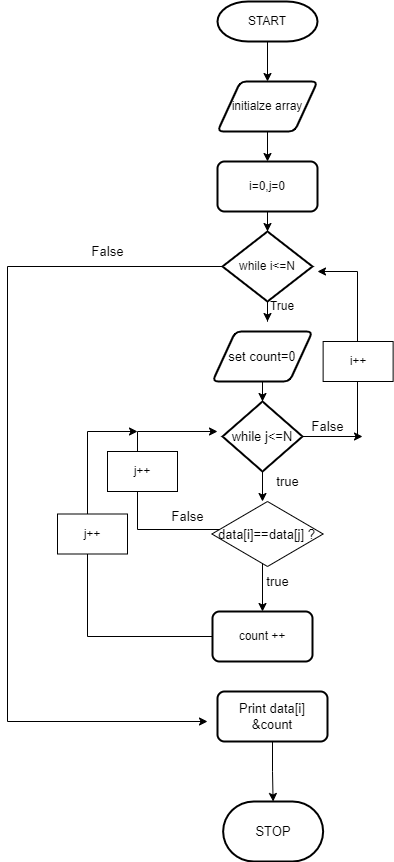

The diagram above was exported from draw.io. Its source (the exported page's mxGraphModel, read from the mxfile embedded in the PNG):
<mxGraphModel dx="868" dy="422" grid="1" gridSize="10" guides="1" tooltips="1" connect="1" arrows="1" fold="1" page="1" pageScale="1" pageWidth="850" pageHeight="1100" math="0" shadow="0">
  <root>
    <mxCell id="0" />
    <mxCell id="1" parent="0" />
    <mxCell id="b7f_8U2rJkdkHvfxnT4k-12" value="" style="edgeStyle=orthogonalEdgeStyle;rounded=0;orthogonalLoop=1;jettySize=auto;html=1;" parent="1" source="b7f_8U2rJkdkHvfxnT4k-1" target="b7f_8U2rJkdkHvfxnT4k-11" edge="1">
      <mxGeometry relative="1" as="geometry" />
    </mxCell>
    <mxCell id="b7f_8U2rJkdkHvfxnT4k-1" value="START" style="strokeWidth=2;html=1;shape=mxgraph.flowchart.terminator;whiteSpace=wrap;" parent="1" vertex="1">
      <mxGeometry x="340" y="10" width="100" height="40" as="geometry" />
    </mxCell>
    <mxCell id="b7f_8U2rJkdkHvfxnT4k-14" value="" style="edgeStyle=orthogonalEdgeStyle;rounded=0;orthogonalLoop=1;jettySize=auto;html=1;" parent="1" source="b7f_8U2rJkdkHvfxnT4k-11" target="b7f_8U2rJkdkHvfxnT4k-13" edge="1">
      <mxGeometry relative="1" as="geometry" />
    </mxCell>
    <mxCell id="b7f_8U2rJkdkHvfxnT4k-11" value="initialze array" style="shape=parallelogram;html=1;strokeWidth=2;perimeter=parallelogramPerimeter;whiteSpace=wrap;rounded=1;arcSize=12;size=0.23;" parent="1" vertex="1">
      <mxGeometry x="340" y="90" width="100" height="50" as="geometry" />
    </mxCell>
    <mxCell id="b7f_8U2rJkdkHvfxnT4k-16" value="" style="edgeStyle=orthogonalEdgeStyle;rounded=0;orthogonalLoop=1;jettySize=auto;html=1;" parent="1" source="b7f_8U2rJkdkHvfxnT4k-13" target="b7f_8U2rJkdkHvfxnT4k-15" edge="1">
      <mxGeometry relative="1" as="geometry" />
    </mxCell>
    <mxCell id="b7f_8U2rJkdkHvfxnT4k-13" value="i=0,j=0" style="rounded=1;whiteSpace=wrap;html=1;absoluteArcSize=1;arcSize=14;strokeWidth=2;" parent="1" vertex="1">
      <mxGeometry x="340" y="170" width="100" height="50" as="geometry" />
    </mxCell>
    <mxCell id="b7f_8U2rJkdkHvfxnT4k-18" value="" style="edgeStyle=orthogonalEdgeStyle;rounded=0;orthogonalLoop=1;jettySize=auto;html=1;" parent="1" source="b7f_8U2rJkdkHvfxnT4k-15" edge="1">
      <mxGeometry relative="1" as="geometry">
        <mxPoint x="390" y="330" as="targetPoint" />
      </mxGeometry>
    </mxCell>
    <mxCell id="b7f_8U2rJkdkHvfxnT4k-56" style="edgeStyle=orthogonalEdgeStyle;rounded=0;orthogonalLoop=1;jettySize=auto;html=1;fontSize=13;" parent="1" source="b7f_8U2rJkdkHvfxnT4k-15" edge="1">
      <mxGeometry relative="1" as="geometry">
        <mxPoint x="330" y="730" as="targetPoint" />
        <Array as="points">
          <mxPoint x="130" y="275" />
          <mxPoint x="130" y="730" />
        </Array>
      </mxGeometry>
    </mxCell>
    <mxCell id="b7f_8U2rJkdkHvfxnT4k-15" value="while i&amp;lt;=N" style="strokeWidth=2;html=1;shape=mxgraph.flowchart.decision;whiteSpace=wrap;" parent="1" vertex="1">
      <mxGeometry x="345" y="240" width="90" height="70" as="geometry" />
    </mxCell>
    <mxCell id="b7f_8U2rJkdkHvfxnT4k-31" value="True" style="text;html=1;strokeColor=none;fillColor=none;align=center;verticalAlign=middle;whiteSpace=wrap;rounded=0;" parent="1" vertex="1">
      <mxGeometry x="375" y="300" width="60" height="30" as="geometry" />
    </mxCell>
    <mxCell id="b7f_8U2rJkdkHvfxnT4k-41" value="" style="edgeStyle=orthogonalEdgeStyle;rounded=0;orthogonalLoop=1;jettySize=auto;html=1;" parent="1" source="b7f_8U2rJkdkHvfxnT4k-39" target="b7f_8U2rJkdkHvfxnT4k-40" edge="1">
      <mxGeometry relative="1" as="geometry" />
    </mxCell>
    <mxCell id="b7f_8U2rJkdkHvfxnT4k-39" value="&lt;font style=&quot;font-size: 13px;&quot;&gt;set count=0&lt;/font&gt;" style="shape=parallelogram;html=1;strokeWidth=2;perimeter=parallelogramPerimeter;whiteSpace=wrap;rounded=1;arcSize=12;size=0.23;" parent="1" vertex="1">
      <mxGeometry x="335" y="340" width="100" height="50" as="geometry" />
    </mxCell>
    <mxCell id="b7f_8U2rJkdkHvfxnT4k-43" value="" style="edgeStyle=orthogonalEdgeStyle;rounded=0;orthogonalLoop=1;jettySize=auto;html=1;" parent="1" source="b7f_8U2rJkdkHvfxnT4k-40" edge="1">
      <mxGeometry relative="1" as="geometry">
        <mxPoint x="385" y="510" as="targetPoint" />
      </mxGeometry>
    </mxCell>
    <mxCell id="b7f_8U2rJkdkHvfxnT4k-50" style="edgeStyle=orthogonalEdgeStyle;rounded=0;orthogonalLoop=1;jettySize=auto;html=1;fontSize=13;" parent="1" source="b7f_8U2rJkdkHvfxnT4k-40" edge="1">
      <mxGeometry relative="1" as="geometry">
        <mxPoint x="440" y="280" as="targetPoint" />
        <Array as="points">
          <mxPoint x="480" y="445" />
        </Array>
      </mxGeometry>
    </mxCell>
    <mxCell id="b7f_8U2rJkdkHvfxnT4k-53" value="" style="edgeStyle=orthogonalEdgeStyle;rounded=0;orthogonalLoop=1;jettySize=auto;html=1;fontSize=13;" parent="1" source="b7f_8U2rJkdkHvfxnT4k-40" edge="1">
      <mxGeometry relative="1" as="geometry">
        <mxPoint x="485" y="445" as="targetPoint" />
      </mxGeometry>
    </mxCell>
    <mxCell id="b7f_8U2rJkdkHvfxnT4k-40" value="&lt;font style=&quot;font-size: 13px;&quot;&gt;while j&amp;lt;=N&lt;/font&gt;" style="strokeWidth=2;html=1;shape=mxgraph.flowchart.decision;whiteSpace=wrap;" parent="1" vertex="1">
      <mxGeometry x="345" y="410" width="80" height="70" as="geometry" />
    </mxCell>
    <mxCell id="b7f_8U2rJkdkHvfxnT4k-45" value="" style="edgeStyle=orthogonalEdgeStyle;rounded=0;orthogonalLoop=1;jettySize=auto;html=1;fontSize=13;" parent="1" target="b7f_8U2rJkdkHvfxnT4k-44" edge="1">
      <mxGeometry relative="1" as="geometry">
        <mxPoint x="385" y="560" as="sourcePoint" />
      </mxGeometry>
    </mxCell>
    <mxCell id="b7f_8U2rJkdkHvfxnT4k-65" style="edgeStyle=orthogonalEdgeStyle;rounded=0;orthogonalLoop=1;jettySize=auto;html=1;fontSize=13;" parent="1" source="b7f_8U2rJkdkHvfxnT4k-44" edge="1">
      <mxGeometry relative="1" as="geometry">
        <mxPoint x="260" y="440" as="targetPoint" />
        <Array as="points">
          <mxPoint x="210" y="645" />
          <mxPoint x="210" y="440" />
        </Array>
      </mxGeometry>
    </mxCell>
    <mxCell id="b7f_8U2rJkdkHvfxnT4k-44" value="count ++" style="rounded=1;whiteSpace=wrap;html=1;absoluteArcSize=1;arcSize=14;strokeWidth=2;" parent="1" vertex="1">
      <mxGeometry x="335" y="620" width="100" height="50" as="geometry" />
    </mxCell>
    <mxCell id="b7f_8U2rJkdkHvfxnT4k-51" value="true" style="text;html=1;align=center;verticalAlign=middle;resizable=0;points=[];autosize=1;strokeColor=none;fillColor=none;fontSize=13;" parent="1" vertex="1">
      <mxGeometry x="385" y="475" width="50" height="30" as="geometry" />
    </mxCell>
    <mxCell id="b7f_8U2rJkdkHvfxnT4k-54" value="False" style="text;html=1;align=center;verticalAlign=middle;resizable=0;points=[];autosize=1;strokeColor=none;fillColor=none;fontSize=13;" parent="1" vertex="1">
      <mxGeometry x="420" y="420" width="60" height="30" as="geometry" />
    </mxCell>
    <mxCell id="b7f_8U2rJkdkHvfxnT4k-69" value="" style="edgeStyle=orthogonalEdgeStyle;rounded=0;orthogonalLoop=1;jettySize=auto;html=1;fontSize=13;" parent="1" source="b7f_8U2rJkdkHvfxnT4k-57" target="b7f_8U2rJkdkHvfxnT4k-68" edge="1">
      <mxGeometry relative="1" as="geometry" />
    </mxCell>
    <mxCell id="b7f_8U2rJkdkHvfxnT4k-57" value="Print data[i] &amp;amp;count" style="rounded=1;whiteSpace=wrap;html=1;absoluteArcSize=1;arcSize=14;strokeWidth=2;fontSize=13;" parent="1" vertex="1">
      <mxGeometry x="340" y="700" width="110" height="50" as="geometry" />
    </mxCell>
    <mxCell id="b7f_8U2rJkdkHvfxnT4k-62" style="edgeStyle=orthogonalEdgeStyle;rounded=0;orthogonalLoop=1;jettySize=auto;html=1;fontSize=13;" parent="1" source="b7f_8U2rJkdkHvfxnT4k-58" edge="1">
      <mxGeometry relative="1" as="geometry">
        <mxPoint x="340" y="440" as="targetPoint" />
        <Array as="points">
          <mxPoint x="260" y="538" />
        </Array>
      </mxGeometry>
    </mxCell>
    <mxCell id="b7f_8U2rJkdkHvfxnT4k-58" value="data[i]==data[j] ?" style="rhombus;whiteSpace=wrap;html=1;fontSize=13;" parent="1" vertex="1">
      <mxGeometry x="334.38" y="510" width="111.25" height="65" as="geometry" />
    </mxCell>
    <mxCell id="b7f_8U2rJkdkHvfxnT4k-60" value="true" style="text;html=1;align=center;verticalAlign=middle;resizable=0;points=[];autosize=1;strokeColor=none;fillColor=none;fontSize=13;" parent="1" vertex="1">
      <mxGeometry x="375" y="575" width="50" height="30" as="geometry" />
    </mxCell>
    <mxCell id="b7f_8U2rJkdkHvfxnT4k-63" value="False" style="text;html=1;align=center;verticalAlign=middle;resizable=0;points=[];autosize=1;strokeColor=none;fillColor=none;fontSize=13;" parent="1" vertex="1">
      <mxGeometry x="280" y="510" width="60" height="30" as="geometry" />
    </mxCell>
    <mxCell id="b7f_8U2rJkdkHvfxnT4k-66" value="False" style="text;html=1;align=center;verticalAlign=middle;resizable=0;points=[];autosize=1;strokeColor=none;fillColor=none;fontSize=13;" parent="1" vertex="1">
      <mxGeometry x="200" y="245" width="60" height="30" as="geometry" />
    </mxCell>
    <mxCell id="b7f_8U2rJkdkHvfxnT4k-68" value="STOP" style="strokeWidth=2;html=1;shape=mxgraph.flowchart.terminator;whiteSpace=wrap;fontSize=13;" parent="1" vertex="1">
      <mxGeometry x="345.63" y="810" width="100" height="60" as="geometry" />
    </mxCell>
    <mxCell id="HXMwP3iwTzIDp784vpHc-1" value="j++" style="whiteSpace=wrap;html=1;" vertex="1" parent="1">
      <mxGeometry x="230" y="460" width="70" height="40" as="geometry" />
    </mxCell>
    <mxCell id="HXMwP3iwTzIDp784vpHc-3" value="j++" style="whiteSpace=wrap;html=1;" vertex="1" parent="1">
      <mxGeometry x="180" y="522.5" width="70" height="40" as="geometry" />
    </mxCell>
    <mxCell id="HXMwP3iwTzIDp784vpHc-4" value="i++" style="whiteSpace=wrap;html=1;" vertex="1" parent="1">
      <mxGeometry x="445.63" y="350" width="70" height="40" as="geometry" />
    </mxCell>
  </root>
</mxGraphModel>